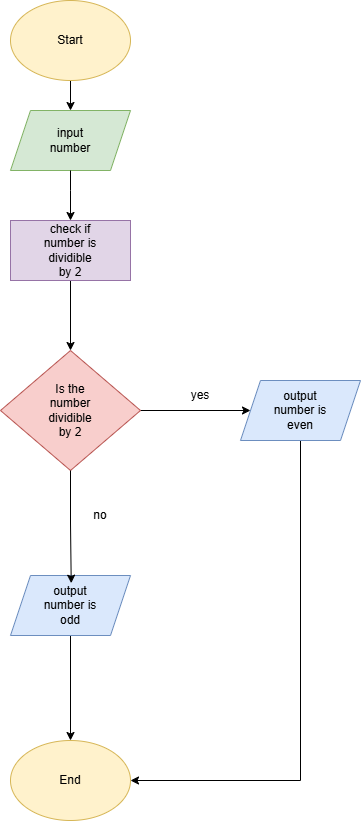

The diagram above was exported from draw.io. Its source (the exported page's mxGraphModel, read from the mxfile embedded in the PNG):
<mxGraphModel dx="786" dy="417" grid="1" gridSize="10" guides="1" tooltips="1" connect="1" arrows="1" fold="1" page="1" pageScale="1" pageWidth="827" pageHeight="1169" math="0" shadow="0">
  <root>
    <mxCell id="WIyWlLk6GJQsqaUBKTNV-0" />
    <mxCell id="WIyWlLk6GJQsqaUBKTNV-1" parent="WIyWlLk6GJQsqaUBKTNV-0" />
    <mxCell id="Xqa-Lsj2h-jg1AyC2qfc-23" edge="1" parent="WIyWlLk6GJQsqaUBKTNV-1" source="Xqa-Lsj2h-jg1AyC2qfc-0" style="edgeStyle=orthogonalEdgeStyle;rounded=0;orthogonalLoop=1;jettySize=auto;html=1;exitX=0.5;exitY=1;exitDx=0;exitDy=0;entryX=0.5;entryY=0;entryDx=0;entryDy=0;" target="Xqa-Lsj2h-jg1AyC2qfc-2">
      <mxGeometry relative="1" as="geometry" />
    </mxCell>
    <mxCell id="Xqa-Lsj2h-jg1AyC2qfc-0" parent="WIyWlLk6GJQsqaUBKTNV-1" style="ellipse;whiteSpace=wrap;html=1;fillColor=#fff2cc;strokeColor=#d6b656;" value="" vertex="1">
      <mxGeometry height="80" width="120" x="160" y="10" as="geometry" />
    </mxCell>
    <mxCell id="Xqa-Lsj2h-jg1AyC2qfc-1" parent="WIyWlLk6GJQsqaUBKTNV-1" style="text;html=1;whiteSpace=wrap;strokeColor=none;fillColor=none;align=center;verticalAlign=middle;rounded=0;" value="Start" vertex="1">
      <mxGeometry height="30" width="60" x="190" y="35" as="geometry" />
    </mxCell>
    <mxCell id="Xqa-Lsj2h-jg1AyC2qfc-2" parent="WIyWlLk6GJQsqaUBKTNV-1" style="shape=parallelogram;perimeter=parallelogramPerimeter;whiteSpace=wrap;html=1;fixedSize=1;fillColor=#d5e8d4;strokeColor=#82b366;" value="" vertex="1">
      <mxGeometry height="60" width="120" x="160" y="120" as="geometry" />
    </mxCell>
    <mxCell id="Xqa-Lsj2h-jg1AyC2qfc-3" parent="WIyWlLk6GJQsqaUBKTNV-1" style="text;html=1;whiteSpace=wrap;strokeColor=none;fillColor=none;align=center;verticalAlign=middle;rounded=0;" value="input number" vertex="1">
      <mxGeometry height="30" width="60" x="190" y="135" as="geometry" />
    </mxCell>
    <mxCell id="Xqa-Lsj2h-jg1AyC2qfc-5" edge="1" parent="WIyWlLk6GJQsqaUBKTNV-1" source="Xqa-Lsj2h-jg1AyC2qfc-2" style="endArrow=classic;html=1;rounded=0;exitX=0.5;exitY=1;exitDx=0;exitDy=0;" value="">
      <mxGeometry height="50" relative="1" width="50" as="geometry">
        <Array as="points">
          <mxPoint x="220" y="200" />
        </Array>
        <mxPoint x="380" y="260" as="sourcePoint" />
        <mxPoint x="220" y="230" as="targetPoint" />
      </mxGeometry>
    </mxCell>
    <mxCell id="-aQqeN6dhwzxGW8MHzPm-5" edge="1" parent="WIyWlLk6GJQsqaUBKTNV-1" source="Xqa-Lsj2h-jg1AyC2qfc-6" style="edgeStyle=orthogonalEdgeStyle;rounded=0;orthogonalLoop=1;jettySize=auto;html=1;exitX=1;exitY=0.5;exitDx=0;exitDy=0;entryX=0;entryY=0.5;entryDx=0;entryDy=0;" target="Xqa-Lsj2h-jg1AyC2qfc-14">
      <mxGeometry relative="1" as="geometry" />
    </mxCell>
    <mxCell id="Xqa-Lsj2h-jg1AyC2qfc-6" parent="WIyWlLk6GJQsqaUBKTNV-1" style="rhombus;whiteSpace=wrap;html=1;fillColor=#f8cecc;strokeColor=#b85450;" value="" vertex="1">
      <mxGeometry height="120" width="140" x="150" y="360" as="geometry" />
    </mxCell>
    <mxCell id="Xqa-Lsj2h-jg1AyC2qfc-13" parent="WIyWlLk6GJQsqaUBKTNV-1" style="text;html=1;whiteSpace=wrap;strokeColor=none;fillColor=none;align=center;verticalAlign=middle;rounded=0;" value="yes" vertex="1">
      <mxGeometry height="30" width="60" x="320" y="390" as="geometry" />
    </mxCell>
    <mxCell id="Xqa-Lsj2h-jg1AyC2qfc-34" edge="1" parent="WIyWlLk6GJQsqaUBKTNV-1" source="Xqa-Lsj2h-jg1AyC2qfc-14" style="edgeStyle=orthogonalEdgeStyle;rounded=0;orthogonalLoop=1;jettySize=auto;html=1;exitX=0.5;exitY=1;exitDx=0;exitDy=0;entryX=1;entryY=0.5;entryDx=0;entryDy=0;" target="Xqa-Lsj2h-jg1AyC2qfc-31">
      <mxGeometry relative="1" as="geometry" />
    </mxCell>
    <mxCell id="Xqa-Lsj2h-jg1AyC2qfc-14" parent="WIyWlLk6GJQsqaUBKTNV-1" style="shape=parallelogram;perimeter=parallelogramPerimeter;whiteSpace=wrap;html=1;fixedSize=1;fillColor=#dae8fc;strokeColor=#6c8ebf;" value="" vertex="1">
      <mxGeometry height="60" width="120" x="390" y="390" as="geometry" />
    </mxCell>
    <mxCell id="Xqa-Lsj2h-jg1AyC2qfc-15" parent="WIyWlLk6GJQsqaUBKTNV-1" style="text;html=1;whiteSpace=wrap;strokeColor=none;fillColor=none;align=center;verticalAlign=middle;rounded=0;" value="output&lt;div&gt;number is even&lt;/div&gt;" vertex="1">
      <mxGeometry height="30" width="60" x="420" y="405" as="geometry" />
    </mxCell>
    <mxCell id="Xqa-Lsj2h-jg1AyC2qfc-17" parent="WIyWlLk6GJQsqaUBKTNV-1" style="text;html=1;whiteSpace=wrap;strokeColor=none;fillColor=none;align=center;verticalAlign=middle;rounded=0;" value="no" vertex="1">
      <mxGeometry height="30" width="60" x="220" y="510" as="geometry" />
    </mxCell>
    <mxCell id="Xqa-Lsj2h-jg1AyC2qfc-35" edge="1" parent="WIyWlLk6GJQsqaUBKTNV-1" source="Xqa-Lsj2h-jg1AyC2qfc-18" style="edgeStyle=orthogonalEdgeStyle;rounded=0;orthogonalLoop=1;jettySize=auto;html=1;exitX=0.5;exitY=1;exitDx=0;exitDy=0;" target="Xqa-Lsj2h-jg1AyC2qfc-31">
      <mxGeometry relative="1" as="geometry" />
    </mxCell>
    <mxCell id="Xqa-Lsj2h-jg1AyC2qfc-18" parent="WIyWlLk6GJQsqaUBKTNV-1" style="shape=parallelogram;perimeter=parallelogramPerimeter;whiteSpace=wrap;html=1;fixedSize=1;fillColor=#dae8fc;strokeColor=#6c8ebf;" value="" vertex="1">
      <mxGeometry height="60" width="120" x="160" y="585" as="geometry" />
    </mxCell>
    <mxCell id="Xqa-Lsj2h-jg1AyC2qfc-19" parent="WIyWlLk6GJQsqaUBKTNV-1" style="text;html=1;whiteSpace=wrap;strokeColor=none;fillColor=none;align=center;verticalAlign=middle;rounded=0;" value="output&lt;div&gt;number is odd&lt;/div&gt;" vertex="1">
      <mxGeometry height="30" width="60" x="190" y="600" as="geometry" />
    </mxCell>
    <mxCell id="Xqa-Lsj2h-jg1AyC2qfc-30" edge="1" parent="WIyWlLk6GJQsqaUBKTNV-1" source="Xqa-Lsj2h-jg1AyC2qfc-24" style="edgeStyle=orthogonalEdgeStyle;rounded=0;orthogonalLoop=1;jettySize=auto;html=1;exitX=0.5;exitY=1;exitDx=0;exitDy=0;entryX=0.5;entryY=0;entryDx=0;entryDy=0;" target="Xqa-Lsj2h-jg1AyC2qfc-6">
      <mxGeometry relative="1" as="geometry" />
    </mxCell>
    <mxCell id="Xqa-Lsj2h-jg1AyC2qfc-24" parent="WIyWlLk6GJQsqaUBKTNV-1" style="rounded=0;whiteSpace=wrap;html=1;fillColor=#e1d5e7;strokeColor=#9673a6;" value="" vertex="1">
      <mxGeometry height="60" width="120" x="160" y="230" as="geometry" />
    </mxCell>
    <mxCell id="Xqa-Lsj2h-jg1AyC2qfc-25" parent="WIyWlLk6GJQsqaUBKTNV-1" style="text;html=1;whiteSpace=wrap;strokeColor=none;fillColor=none;align=center;verticalAlign=middle;rounded=0;" value="check if number is dividible by 2" vertex="1">
      <mxGeometry height="30" width="60" x="190" y="245" as="geometry" />
    </mxCell>
    <mxCell id="Xqa-Lsj2h-jg1AyC2qfc-26" parent="WIyWlLk6GJQsqaUBKTNV-1" style="text;html=1;whiteSpace=wrap;strokeColor=none;fillColor=none;align=center;verticalAlign=middle;rounded=0;" value="Is the number dividible by 2" vertex="1">
      <mxGeometry height="30" width="60" x="190" y="405" as="geometry" />
    </mxCell>
    <mxCell id="Xqa-Lsj2h-jg1AyC2qfc-31" parent="WIyWlLk6GJQsqaUBKTNV-1" style="ellipse;whiteSpace=wrap;html=1;fillColor=#fff2cc;strokeColor=#d6b656;" value="" vertex="1">
      <mxGeometry height="80" width="120" x="160" y="750" as="geometry" />
    </mxCell>
    <mxCell id="Xqa-Lsj2h-jg1AyC2qfc-32" parent="WIyWlLk6GJQsqaUBKTNV-1" style="text;html=1;whiteSpace=wrap;strokeColor=none;fillColor=none;align=center;verticalAlign=middle;rounded=0;" value="End" vertex="1">
      <mxGeometry height="30" width="60" x="190" y="775" as="geometry" />
    </mxCell>
    <mxCell id="-aQqeN6dhwzxGW8MHzPm-1" edge="1" parent="WIyWlLk6GJQsqaUBKTNV-1" source="Xqa-Lsj2h-jg1AyC2qfc-6" style="edgeStyle=orthogonalEdgeStyle;rounded=0;orthogonalLoop=1;jettySize=auto;html=1;exitX=0.5;exitY=1;exitDx=0;exitDy=0;entryX=0.506;entryY=0.128;entryDx=0;entryDy=0;entryPerimeter=0;" target="Xqa-Lsj2h-jg1AyC2qfc-18">
      <mxGeometry relative="1" as="geometry" />
    </mxCell>
  </root>
</mxGraphModel>